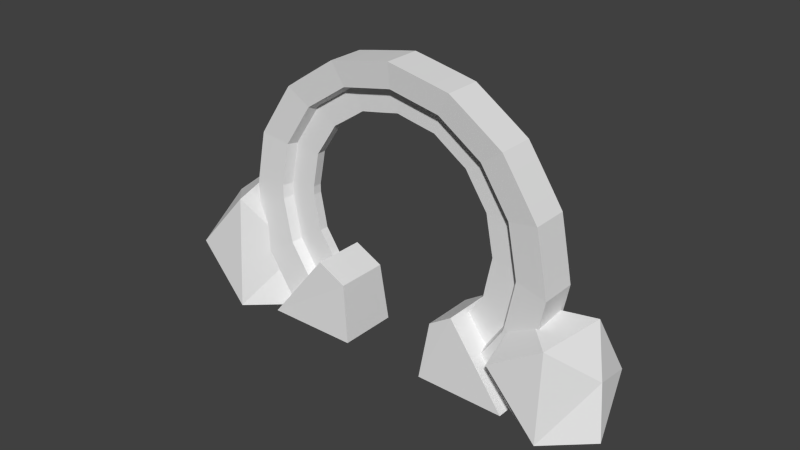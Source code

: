 # Source: gate.blend  (saved by Blender 2.74.0; exported with 4.5.12 LTS)
import bpy
from mathutils import Matrix  # noqa: F401  (used for matrix-valued properties, if any)

bpy.ops.wm.read_factory_settings(use_empty=True)
scene = bpy.context.scene
scene.name = 'Scene'

# ---- collections
col_collection_1 = bpy.data.collections.new('Collection 1'); scene.collection.children.link(col_collection_1)

# ---- world
world_world = bpy.data.worlds.new('World'); scene.world = world_world
world_world.color = (0.05088, 0.05088, 0.05088)
world_world.use_sun_shadow = False
world_world.sun_shadow_jitter_overblur = 0.0
world_world.cycles.sampling_method = 'MANUAL'
world_world.cycles.sample_map_resolution = 256

# ---- meshes
me_icosphere_002 = bpy.data.meshes.new('Icosphere.002')
me_icosphere_002.from_pydata([(-0.2076, -0.4893, -1.756), (0.5529, -0.7704, -0.6876), (-0.0526, -1.041, -0.5198), (-1.222, 0.3446, -1.185), (-0.4173, 1.284, -0.6753), (1.138, 0.943, -0.7642), (0.4902, -1.662, 1.763), (-1.123, -1.185, 1.253), (-1.093, 0.7938, 0.6753), (0.4173, 1.284, 0.6753), (1.351, 0.0, 0.6753), (0.0, 0.0, 1.51)], [], [(0, 1, 2), (1, 0, 5), (0, 2, 3), (0, 3, 4), (0, 4, 5), (1, 5, 10), (2, 1, 6), (3, 2, 7), (4, 3, 8), (5, 4, 9), (1, 10, 6), (2, 6, 7), (3, 7, 8), (4, 8, 9), (5, 9, 10), (6, 10, 11), (7, 6, 11), (8, 7, 11), (9, 8, 11), (10, 9, 11)])
me_icosphere_002.use_remesh_preserve_volume = False
me_icosphere_002.use_remesh_preserve_attributes = False
me_icosphere_002.use_mirror_vertex_groups = False
me_icosphere_002.update()
me_icosphere_001 = bpy.data.meshes.new('Icosphere.001')
me_icosphere_001.from_pydata([(0.005686, -0.6628, -1.205), (1.093, -0.7938, -0.6753), (-0.0526, -1.041, -0.5198), (-1.303, 0.1218, -0.9351), (-0.428, 1.172, -0.2661), (1.093, 0.7938, -0.6753), (0.1892, -1.217, 1.213), (-1.093, -0.7938, 0.6753), (-1.093, 0.7938, 0.6753), (0.4173, 1.284, 0.6753), (1.351, 0.0, 0.6753), (0.0, 0.0, 1.51)], [], [(0, 1, 2), (1, 0, 5), (0, 2, 3), (0, 3, 4), (0, 4, 5), (1, 5, 10), (2, 1, 6), (3, 2, 7), (4, 3, 8), (5, 4, 9), (1, 10, 6), (2, 6, 7), (3, 7, 8), (4, 8, 9), (5, 9, 10), (6, 10, 11), (7, 6, 11), (8, 7, 11), (9, 8, 11), (10, 9, 11)])
me_icosphere_001.use_remesh_preserve_volume = False
me_icosphere_001.use_remesh_preserve_attributes = False
me_icosphere_001.use_mirror_vertex_groups = False
me_icosphere_001.update()
me_icosphere = bpy.data.meshes.new('Icosphere')
me_icosphere.from_pydata([(-0.2076, -0.4893, -1.756), (1.093, -0.7938, -0.6753), (-0.0526, -1.041, -0.5198), (-1.222, 0.3446, -1.185), (-0.4173, 1.284, -0.6753), (1.138, 0.943, -0.7642), (0.4173, -1.284, 0.6753), (-1.093, -0.7938, 0.6753), (-1.093, 0.7938, 0.6753), (0.4173, 1.284, 0.6753), (1.351, 0.0, 0.6753), (0.0, 0.0, 1.51)], [], [(0, 1, 2), (1, 0, 5), (0, 2, 3), (0, 3, 4), (0, 4, 5), (1, 5, 10), (2, 1, 6), (3, 2, 7), (4, 3, 8), (5, 4, 9), (1, 10, 6), (2, 6, 7), (3, 7, 8), (4, 8, 9), (5, 9, 10), (6, 10, 11), (7, 6, 11), (8, 7, 11), (9, 8, 11), (10, 9, 11)])
me_icosphere.use_remesh_preserve_volume = False
me_icosphere.use_remesh_preserve_attributes = False
me_icosphere.use_mirror_vertex_groups = False
me_icosphere.update()
me_cube_003 = bpy.data.meshes.new('Cube.003')
me_cube_003.from_pydata([(-1.01, -2.28, -1.288), (-0.8819, -0.331, 1.184), (-1.0, 0.8802, -1.266), (-0.8819, 0.6482, 0.6887), (0.9903, -2.28, -1.288), (0.8819, -0.331, 1.184), (1.0, 0.8802, -1.266), (0.8819, 0.6482, 0.6887)], [], [(1, 3, 2, 0), (3, 7, 6, 2), (7, 5, 4, 6), (5, 1, 0, 4), (0, 2, 6, 4), (5, 7, 3, 1)])
me_cube_003.use_remesh_preserve_volume = False
me_cube_003.use_remesh_preserve_attributes = False
me_cube_003.use_mirror_vertex_groups = False
me_cube_003.update()
me_cube_001 = bpy.data.meshes.new('Cube.001')
me_cube_001.from_pydata([(-1.01, -2.28, -1.283), (-0.8819, -0.331, 1.184), (-1.0, 0.7338, -1.262), (-0.8819, 0.436, 0.6887), (0.9903, -2.28, -1.283), (0.8819, -0.331, 1.184), (1.0, 0.7338, -1.262), (0.8819, 0.436, 0.6887)], [], [(1, 3, 2, 0), (3, 7, 6, 2), (7, 5, 4, 6), (5, 1, 0, 4), (0, 2, 6, 4), (5, 7, 3, 1)])
me_cube_001.use_remesh_preserve_volume = False
me_cube_001.use_remesh_preserve_attributes = False
me_cube_001.use_mirror_vertex_groups = False
me_cube_001.update()
me_circle_001 = bpy.data.meshes.new('Circle.001')
me_circle_001.from_pydata([(-4.096, 3.291, -0.1458), (-3.856, 5.216, -0.5822), (-3.856, 5.216, 0.5822), (-4.096, 3.291, 0.1459), (-3.268, 5.216, -0.5822), (-3.825, 3.291, -0.1458), (-3.825, 3.291, 0.1459), (-3.268, 5.216, 0.5822), (-5.22, 3.071, -0.1458), (-5.579, 4.869, -0.5822), (-5.579, 4.869, 0.5822), (-5.22, 3.071, 0.1459), (-6.289, 2.357, -0.1458), (-7.288, 3.726, -0.5822), (-7.288, 3.726, 0.5822), (-6.289, 2.357, 0.1459), (-7.002, 1.289, -0.1458), (-8.431, 2.017, -0.5822), (-8.431, 2.017, 0.5822), (-7.002, 1.289, 0.1459), (-7.253, 0.029, -0.1458), (-8.832, -1.937e-07, -0.5822), (-8.832, -1.937e-07, 0.5822), (-7.253, 0.029, 0.1459), (-7.002, -1.231, -0.1458), (-8.431, -2.017, -0.5822), (-8.431, -2.017, 0.5822), (-7.002, -1.231, 0.1459), (-6.289, -2.299, -0.1458), (-7.288, -3.726, -0.5822), (-7.288, -3.726, 0.5822), (-6.289, -2.299, 0.1459), (-5.22, -3.013, -0.1458), (-5.579, -4.869, -0.5822), (-5.579, -4.869, 0.5822), (-5.22, -3.013, 0.1459), (-3.96, -3.264, -0.1458), (-3.562, -5.27, -0.5822), (-3.562, -5.27, 0.5822), (-3.96, -3.264, 0.1459), (-2.7, -3.013, -0.1458), (-1.545, -4.869, -0.5822), (-1.545, -4.869, 0.5822), (-2.7, -3.013, 0.1459), (-1.606, -2.278, -0.1458), (0.1266, -3.758, -0.5822), (0.1266, -3.758, 0.5822), (-1.606, -2.278, 0.1459), (0.1266, 3.758, -0.5822), (-1.606, 2.336, -0.1458), (-1.606, 2.336, 0.1459), (0.1266, 3.758, 0.5822), (-1.545, 4.869, -0.5822), (-2.7, 3.071, -0.1458), (-2.7, 3.071, 0.1459), (-1.545, 4.869, 0.5822), (-4.921, 3.127, -0.1458), (-5.052, 4.979, -0.5822), (-5.052, 4.979, 0.5822), (-4.921, 3.127, 0.1459), (-4.59, 3.193, -0.1458), (-4.571, 5.074, -0.5822), (-4.571, 5.074, 0.5822), (-4.59, 3.193, 0.1459), (-4.258, 3.259, -0.1458), (-4.091, 5.17, -0.5822), (-4.091, 5.17, 0.5822), (-4.258, 3.259, 0.1459), (-6.034, 2.523, -0.1458), (-6.843, 4.03, -0.5822), (-6.843, 4.03, 0.5822), (-6.034, 2.523, 0.1459), (-5.753, 2.711, -0.1458), (-6.436, 4.302, -0.5822), (-6.436, 4.302, 0.5822), (-5.753, 2.711, 0.1459), (-5.472, 2.899, -0.1458), (-6.029, 4.574, -0.5822), (-6.029, 4.574, 0.5822), (-5.472, 2.899, 0.1459), (-6.83, 1.54, -0.1458), (-8.136, 2.467, -0.5822), (-8.136, 2.467, 0.5822), (-6.83, 1.54, 0.1459), (-6.643, 1.821, -0.1458), (-7.864, 2.874, -0.5822), (-7.864, 2.874, 0.5822), (-6.643, 1.821, 0.1459), (-6.455, 2.102, -0.1458), (-7.592, 3.281, -0.5822), (-7.592, 3.281, 0.5822), (-6.455, 2.102, 0.1459), (-7.19, 0.3268, -0.1458), (-8.732, 0.529, -0.5822), (-8.732, 0.529, 0.5822), (-7.19, 0.3268, 0.1459), (-7.124, 0.6584, -0.1458), (-8.636, 1.009, -0.5822), (-8.636, 1.009, 0.5822), (-7.124, 0.6584, 0.1459), (-7.058, 0.9899, -0.1458), (-8.541, 1.49, -0.5822), (-8.541, 1.49, 0.5822), (-7.058, 0.9899, 0.1459), (-7.058, -0.9319, -0.1458), (-8.541, -1.49, -0.5822), (-8.541, -1.49, 0.5822), (-7.058, -0.9319, 0.1459), (-7.124, -0.6003, -0.1458), (-8.636, -1.009, -0.5822), (-8.636, -1.009, 0.5822), (-7.124, -0.6003, 0.1459), (-7.19, -0.2688, -0.1458), (-8.732, -0.529, -0.5822), (-8.732, -0.529, 0.5822), (-7.19, -0.2688, 0.1459), (-6.455, -2.044, -0.1458), (-7.592, -3.281, -0.5822), (-7.592, -3.281, 0.5822), (-6.455, -2.044, 0.1459), (-6.643, -1.763, -0.1458), (-7.864, -2.874, -0.5822), (-7.864, -2.874, 0.5822), (-6.643, -1.763, 0.1459), (-6.83, -1.482, -0.1458), (-8.136, -2.467, -0.5822), (-8.136, -2.467, 0.5822), (-6.83, -1.482, 0.1459), (-5.472, -2.841, -0.1458), (-6.029, -4.574, -0.5822), (-6.029, -4.574, 0.5822), (-5.472, -2.841, 0.1459), (-5.753, -2.653, -0.1458), (-6.436, -4.302, -0.5822), (-6.436, -4.302, 0.5822), (-5.753, -2.653, 0.1459), (-6.034, -2.465, -0.1458), (-6.843, -4.03, -0.5822), (-6.843, -4.03, 0.5822), (-6.034, -2.465, 0.1459), (-4.258, -3.201, -0.1458), (-4.091, -5.17, -0.5822), (-4.091, -5.17, 0.5822), (-4.258, -3.201, 0.1459), (-4.59, -3.135, -0.1458), (-4.571, -5.074, -0.5822), (-4.571, -5.074, 0.5822), (-4.59, -3.135, 0.1459), (-4.921, -3.069, -0.1458), (-5.052, -4.979, -0.5822), (-5.052, -4.979, 0.5822), (-4.921, -3.069, 0.1459), (-3.0, -3.069, -0.1458), (-2.072, -4.979, -0.5822), (-2.072, -4.979, 0.5822), (-3.0, -3.069, 0.1459), (-3.331, -3.135, -0.1458), (-2.553, -5.074, -0.5822), (-2.553, -5.074, 0.5822), (-3.331, -3.135, 0.1459), (-3.663, -3.201, -0.1458), (-3.033, -5.17, -0.5822), (-3.033, -5.17, 0.5822), (-3.663, -3.201, 0.1459), (-1.887, -2.465, -0.1458), (-0.2805, -4.03, -0.5822), (-0.2805, -4.03, 0.5822), (-1.887, -2.465, 0.1459), (-2.168, -2.653, -0.1458), (-0.6877, -4.302, -0.5822), (-0.6877, -4.302, 0.5822), (-2.168, -2.653, 0.1459), (-2.449, -2.841, -0.1458), (-1.095, -4.574, -0.5822), (-1.095, -4.574, 0.5822), (-2.449, -2.841, 0.1459), (-1.095, 4.574, -0.5822), (-2.449, 2.899, -0.1458), (-2.449, 2.899, 0.1459), (-1.095, 4.574, 0.5822), (-0.6877, 4.302, -0.5822), (-2.168, 2.711, -0.1458), (-2.168, 2.711, 0.1459), (-0.6877, 4.302, 0.5822), (-0.2805, 4.03, -0.5822), (-1.887, 2.523, -0.1458), (-1.887, 2.523, 0.1459), (-0.2805, 4.03, 0.5822), (-3.033, 5.17, -0.5822), (-3.663, 3.259, -0.1458), (-3.663, 3.259, 0.1459), (-3.033, 5.17, 0.5822), (-2.553, 5.074, -0.5822), (-3.331, 3.193, -0.1458), (-3.331, 3.193, 0.1459), (-2.553, 5.074, 0.5822), (-2.072, 4.979, -0.5822), (-3.0, 3.127, -0.1458), (-3.0, 3.127, 0.1459), (-2.072, 4.979, 0.5822), (-7.799, -1.211, 0.492), (-7.88, 0.8338, 0.492), (-7.961, -0.3989, 0.492), (-7.253, -2.319, 0.492), (-0.7397, -3.018, 0.492), (-3.761, -4.267, 0.492), (-2.123, 3.97, 0.492), (-4.581, 4.134, 0.492), (-2.942, -4.105, 0.492), (-4.175, -4.185, 0.492), (-4.986, -4.024, 0.492), (-6.094, -3.477, 0.492), (-2.536, 4.053, 0.492), (-7.253, 2.348, 0.492), (-7.961, 0.4279, 0.492), (-5.75, 3.736, 0.492), (-6.439, 3.277, 0.492), (-8.042, 0.0145, 0.492), (-6.788, -3.013, 0.492), (-6.788, 3.042, 0.492), (-3.546, 4.254, 0.492), (-1.428, -3.477, 0.492), (-3.348, -4.185, 0.492), (-1.084, 3.277, 0.492), (-1.772, 3.736, 0.492), (-7.88, -0.8048, 0.492), (-7.799, 1.24, 0.492), (-7.023, -2.663, 0.492), (-7.483, -1.975, 0.492), (-2.123, -3.941, 0.492), (-5.4, -3.941, 0.492), (-0.7397, 3.047, 0.492), (-4.986, 4.053, 0.492), (-2.536, -4.024, 0.492), (-4.581, -4.105, 0.492), (-6.439, -3.248, 0.492), (-5.75, -3.707, 0.492), (-2.942, 4.134, 0.492), (-7.483, 2.004, 0.492), (-7.023, 2.692, 0.492), (-6.094, 3.506, 0.492), (-4.175, 4.214, 0.492), (-7.717, 1.653, 0.492), (-7.717, -1.624, 0.492), (-5.4, 3.97, 0.492), (-3.976, 4.254, 0.492), (-1.084, -3.248, 0.492), (-1.772, -3.707, 0.492), (-1.428, 3.506, 0.492), (-3.348, 4.214, 0.492), (-7.253, 2.348, -0.492), (-7.961, 0.4279, -0.492), (-5.75, 3.736, -0.492), (-6.439, 3.277, -0.492), (-7.717, 1.653, -0.492), (-7.717, -1.624, -0.492), (-5.4, 3.97, -0.492), (-3.976, 4.254, -0.492), (-1.772, -3.707, -0.492), (-1.084, -3.248, -0.492), (-3.348, 4.214, -0.492), (-1.428, 3.506, -0.492), (-7.88, -0.8048, -0.492), (-7.799, 1.24, -0.492), (-7.023, -2.663, -0.492), (-7.483, -1.975, -0.492), (-0.7397, -3.018, -0.492), (-3.761, -4.267, -0.492), (-2.123, 3.97, -0.492), (-4.581, 4.134, -0.492), (-4.986, -4.024, -0.492), (-2.942, -4.105, -0.492), (-4.175, -4.185, -0.492), (-6.094, -3.477, -0.492), (-2.942, 4.134, -0.492), (-7.483, 2.004, -0.492), (-7.023, 2.692, -0.492), (-6.094, 3.506, -0.492), (-4.175, 4.214, -0.492), (-8.042, 0.0145, -0.492), (-6.788, -3.013, -0.492), (-6.788, 3.042, -0.492), (-3.546, 4.254, -0.492), (-1.428, -3.477, -0.492), (-3.348, -4.185, -0.492), (-1.772, 3.736, -0.492), (-1.084, 3.277, -0.492), (-7.799, -1.211, -0.492), (-7.88, 0.8338, -0.492), (-7.961, -0.3989, -0.492), (-7.253, -2.319, -0.492), (-2.123, -3.941, -0.492), (-5.4, -3.941, -0.492), (-0.7397, 3.047, -0.492), (-4.986, 4.053, -0.492), (-4.581, -4.105, -0.492), (-2.536, -4.024, -0.492), (-6.439, -3.248, -0.492), (-5.75, -3.707, -0.492), (-2.536, 4.053, -0.492), (-3.382, 4.11, -0.1749), (-1.509, 3.42, -0.1749), (-2.186, 3.872, -0.1749), (-2.984, 4.031, -0.1749), (-3.577, 4.149, -0.1749), (-1.846, 3.645, -0.1749), (-1.172, 3.194, -0.1749), (-0.8343, 2.969, -0.1749), (-2.587, 3.952, -0.1749), (-7.186, 2.29, -0.1749), (-7.877, 0.4169, -0.1749), (-5.72, 3.645, -0.1749), (-6.394, 3.194, -0.1749), (-7.639, 1.613, -0.1749), (-7.639, -1.581, -0.1749), (-5.38, 3.872, -0.1749), (-3.989, 4.149, -0.1749), (-1.846, -3.613, -0.1749), (-1.172, -3.162, -0.1749), (-7.798, -0.7825, -0.1749), (-7.719, 1.212, -0.1749), (-6.961, -2.595, -0.1749), (-7.412, -1.921, -0.1749), (-0.8343, -2.937, -0.1749), (-3.783, -4.157, -0.1749), (-4.582, 4.031, -0.1749), (-4.979, -3.92, -0.1749), (-2.984, -3.999, -0.1749), (-4.184, -4.078, -0.1749), (-6.057, -3.387, -0.1749), (-7.412, 1.953, -0.1749), (-6.961, 2.627, -0.1749), (-6.057, 3.42, -0.1749), (-4.184, 4.11, -0.1749), (-7.956, 0.01609, -0.1749), (-6.734, -2.935, -0.1749), (-6.734, 2.967, -0.1749), (-1.509, -3.387, -0.1749), (-3.382, -4.078, -0.1749), (-7.719, -1.18, -0.1749), (-7.798, 0.8147, -0.1749), (-7.877, -0.3847, -0.1749), (-7.186, -2.258, -0.1749), (-2.186, -3.84, -0.1749), (-5.38, -3.84, -0.1749), (-4.979, 3.952, -0.1749), (-4.582, -3.999, -0.1749), (-2.587, -3.92, -0.1749), (-6.394, -3.162, -0.1749), (-5.72, -3.613, -0.1749), (-7.729, -1.184, 0.1755), (-7.809, 0.8172, 0.1755), (-7.888, -0.3866, 0.1755), (-7.195, -2.266, 0.1755), (-0.8218, -2.948, 0.1755), (-3.78, -4.172, 0.1755), (-4.581, 4.044, 0.1755), (-2.979, -4.013, 0.1755), (-4.183, -4.092, 0.1755), (-4.98, -3.933, 0.1755), (-6.062, -3.399, 0.1755), (-7.195, 2.298, 0.1755), (-7.888, 0.4184, 0.1755), (-5.724, 3.657, 0.1755), (-6.4, 3.205, 0.1755), (-7.968, 0.01588, 0.1755), (-6.741, -2.945, 0.1755), (-6.741, 2.977, 0.1755), (-1.498, -3.399, 0.1755), (-3.378, -4.092, 0.1755), (-7.809, -0.7855, 0.1755), (-7.729, 1.216, 0.1755), (-6.969, -2.604, 0.1755), (-7.421, -1.928, 0.1755), (-2.177, -3.853, 0.1755), (-5.383, -3.853, 0.1755), (-4.98, 3.965, 0.1755), (-2.58, -3.933, 0.1755), (-4.581, -4.013, 0.1755), (-6.4, -3.173, 0.1755), (-5.724, -3.625, 0.1755), (-7.421, 1.96, 0.1755), (-6.969, 2.636, 0.1755), (-6.062, 3.431, 0.1755), (-4.183, 4.124, 0.1755), (-7.649, 1.618, 0.1755), (-7.649, -1.587, 0.1755), (-5.383, 3.885, 0.1755), (-3.987, 4.163, 0.1755), (-1.16, -3.173, 0.1755), (-1.836, -3.625, 0.1755), (-2.178, 3.885, 0.1755), (-2.58, 3.965, 0.1755), (-3.573, 4.163, 0.1755), (-1.16, 3.205, 0.1755), (-1.836, 3.657, 0.1755), (-0.8218, 2.979, 0.1755), (-2.979, 4.044, 0.1755), (-1.498, 3.431, 0.1755), (-3.378, 4.124, 0.1755)], [], [(257, 1, 4, 282), (1, 2, 7, 4), (388, 3, 6, 393), (3, 0, 5, 6), (256, 9, 57, 294), (9, 10, 58, 57), (387, 11, 59, 376), (11, 8, 56, 59), (294, 57, 61, 269), (57, 58, 62, 61), (376, 59, 63, 356), (59, 56, 60, 63), (269, 61, 65, 278), (61, 62, 66, 65), (356, 63, 67, 384), (63, 60, 64, 67), (278, 65, 1, 257), (65, 66, 2, 1), (384, 67, 3, 388), (67, 64, 0, 3), (281, 13, 69, 253), (13, 14, 70, 69), (367, 15, 71, 364), (15, 12, 68, 71), (253, 69, 73, 277), (69, 70, 74, 73), (364, 71, 75, 383), (71, 68, 72, 75), (277, 73, 77, 252), (73, 74, 78, 77), (383, 75, 79, 363), (75, 72, 76, 79), (252, 77, 9, 256), (77, 78, 10, 9), (363, 79, 11, 387), (79, 76, 8, 11), (254, 17, 81, 275), (17, 18, 82, 81), (385, 19, 83, 381), (19, 16, 80, 83), (275, 81, 85, 250), (81, 82, 86, 85), (381, 83, 87, 361), (83, 80, 84, 87), (250, 85, 89, 276), (85, 86, 90, 89), (361, 87, 91, 382), (87, 84, 88, 91), (276, 89, 13, 281), (89, 90, 14, 13), (382, 91, 15, 367), (91, 88, 12, 15), (279, 21, 93, 251), (21, 22, 94, 93), (365, 23, 95, 362), (23, 20, 92, 95), (251, 93, 97, 288), (93, 94, 98, 97), (362, 95, 99, 351), (95, 92, 96, 99), (288, 97, 101, 263), (97, 98, 102, 101), (351, 99, 103, 371), (99, 96, 100, 103), (263, 101, 17, 254), (101, 102, 18, 17), (371, 103, 19, 385), (103, 100, 16, 19), (255, 25, 105, 287), (25, 26, 106, 105), (386, 27, 107, 350), (27, 24, 104, 107), (287, 105, 109, 262), (105, 106, 110, 109), (350, 107, 111, 370), (107, 104, 108, 111), (262, 109, 113, 289), (109, 110, 114, 113), (370, 111, 115, 352), (111, 108, 112, 115), (289, 113, 21, 279), (113, 114, 22, 21), (352, 115, 23, 365), (115, 112, 20, 23), (280, 29, 117, 264), (29, 30, 118, 117), (366, 31, 119, 372), (31, 28, 116, 119), (264, 117, 121, 290), (117, 118, 122, 121), (372, 119, 123, 353), (119, 116, 120, 123), (290, 121, 125, 265), (121, 122, 126, 125), (353, 123, 127, 373), (123, 120, 124, 127), (265, 125, 25, 255), (125, 126, 26, 25), (373, 127, 27, 386), (127, 124, 24, 27), (292, 33, 129, 298), (33, 34, 130, 129), (375, 35, 131, 380), (35, 32, 128, 131), (298, 129, 133, 273), (129, 130, 134, 133), (380, 131, 135, 360), (131, 128, 132, 135), (273, 133, 137, 297), (133, 134, 138, 137), (360, 135, 139, 379), (135, 132, 136, 139), (297, 137, 29, 280), (137, 138, 30, 29), (379, 139, 31, 366), (139, 136, 28, 31), (267, 37, 141, 272), (37, 38, 142, 141), (355, 39, 143, 358), (39, 36, 140, 143), (272, 141, 145, 295), (141, 142, 146, 145), (358, 143, 147, 378), (143, 140, 144, 147), (295, 145, 149, 270), (145, 146, 150, 149), (378, 147, 151, 359), (147, 144, 148, 151), (270, 149, 33, 292), (149, 150, 34, 33), (359, 151, 35, 375), (151, 148, 32, 35), (291, 41, 153, 296), (41, 42, 154, 153), (374, 43, 155, 377), (43, 40, 152, 155), (296, 153, 157, 271), (153, 154, 158, 157), (377, 155, 159, 357), (155, 152, 156, 159), (271, 157, 161, 284), (157, 158, 162, 161), (357, 159, 163, 369), (159, 156, 160, 163), (284, 161, 37, 267), (161, 162, 38, 37), (369, 163, 39, 355), (163, 160, 36, 39), (266, 45, 165, 259), (45, 46, 166, 165), (354, 47, 167, 389), (47, 44, 164, 167), (259, 165, 169, 283), (165, 166, 170, 169), (389, 167, 171, 368), (167, 164, 168, 171), (283, 169, 173, 258), (169, 170, 174, 173), (368, 171, 175, 390), (171, 168, 172, 175), (258, 173, 41, 291), (173, 174, 42, 41), (390, 175, 43, 374), (175, 172, 40, 43), (305, 177, 53, 302), (177, 178, 54, 53), (224, 179, 55, 206), (179, 176, 52, 55), (301, 181, 177, 305), (181, 182, 178, 177), (248, 183, 179, 224), (183, 180, 176, 179), (306, 185, 181, 301), (185, 186, 182, 181), (223, 187, 183, 248), (187, 184, 180, 183), (307, 49, 185, 306), (49, 50, 186, 185), (231, 51, 187, 223), (51, 48, 184, 187), (300, 189, 5, 304), (189, 190, 6, 5), (249, 191, 7, 220), (191, 188, 4, 7), (303, 193, 189, 300), (193, 194, 190, 189), (237, 195, 191, 249), (195, 192, 188, 191), (308, 197, 193, 303), (197, 198, 194, 193), (212, 199, 195, 237), (199, 196, 192, 195), (302, 53, 197, 308), (53, 54, 198, 197), (206, 55, 199, 212), (55, 52, 196, 199), (391, 206, 212, 392), (392, 212, 237, 397), (397, 237, 249, 399), (399, 249, 220, 393), (396, 231, 223, 394), (394, 223, 248, 398), (398, 248, 224, 395), (395, 224, 206, 391), (174, 247, 229, 42), (170, 221, 247, 174), (166, 246, 221, 170), (46, 204, 246, 166), (162, 222, 205, 38), (158, 208, 222, 162), (154, 233, 208, 158), (42, 229, 233, 154), (150, 210, 230, 34), (146, 234, 210, 150), (142, 209, 234, 146), (38, 205, 209, 142), (138, 235, 218, 30), (134, 211, 235, 138), (130, 236, 211, 134), (34, 230, 236, 130), (126, 228, 243, 26), (122, 203, 228, 126), (118, 227, 203, 122), (30, 218, 227, 118), (114, 202, 217, 22), (110, 225, 202, 114), (106, 200, 225, 110), (26, 243, 200, 106), (102, 226, 242, 18), (98, 201, 226, 102), (94, 214, 201, 98), (22, 217, 214, 94), (90, 239, 219, 14), (86, 213, 239, 90), (82, 238, 213, 86), (18, 242, 238, 82), (78, 215, 244, 10), (74, 240, 215, 78), (70, 216, 240, 74), (14, 219, 216, 70), (66, 241, 245, 2), (62, 207, 241, 66), (58, 232, 207, 62), (10, 244, 232, 58), (2, 245, 220, 7), (52, 268, 299, 196), (196, 299, 274, 192), (192, 274, 260, 188), (188, 260, 282, 4), (48, 293, 286, 184), (184, 286, 261, 180), (180, 261, 285, 176), (176, 285, 268, 52), (317, 258, 291, 343), (337, 283, 258, 317), (318, 259, 283, 337), (323, 266, 259, 318), (338, 284, 267, 324), (327, 271, 284, 338), (347, 296, 271, 327), (343, 291, 296, 347), (326, 270, 292, 344), (346, 295, 270, 326), (328, 272, 295, 346), (324, 267, 272, 328), (348, 297, 280, 335), (329, 273, 297, 348), (349, 298, 273, 329), (344, 292, 298, 349), (322, 265, 255, 314), (342, 290, 265, 322), (321, 264, 290, 342), (335, 280, 264, 321), (341, 289, 279, 334), (319, 262, 289, 341), (339, 287, 262, 319), (314, 255, 287, 339), (320, 263, 254, 313), (340, 288, 263, 320), (310, 251, 288, 340), (334, 279, 251, 310), (331, 276, 281, 336), (309, 250, 276, 331), (330, 275, 250, 309), (313, 254, 275, 330), (311, 252, 256, 315), (332, 277, 252, 311), (312, 253, 277, 332), (336, 281, 253, 312), (333, 278, 257, 316), (325, 269, 278, 333), (345, 294, 269, 325), (315, 256, 294, 345), (316, 257, 282, 304), (0, 316, 304, 5), (8, 315, 345, 56), (56, 345, 325, 60), (60, 325, 333, 64), (64, 333, 316, 0), (12, 336, 312, 68), (68, 312, 332, 72), (72, 332, 311, 76), (76, 311, 315, 8), (16, 313, 330, 80), (80, 330, 309, 84), (84, 309, 331, 88), (88, 331, 336, 12), (20, 334, 310, 92), (92, 310, 340, 96), (96, 340, 320, 100), (100, 320, 313, 16), (24, 314, 339, 104), (104, 339, 319, 108), (108, 319, 341, 112), (112, 341, 334, 20), (28, 335, 321, 116), (116, 321, 342, 120), (120, 342, 322, 124), (124, 322, 314, 24), (32, 344, 349, 128), (128, 349, 329, 132), (132, 329, 348, 136), (136, 348, 335, 28), (36, 324, 328, 140), (140, 328, 346, 144), (144, 346, 326, 148), (148, 326, 344, 32), (40, 343, 347, 152), (152, 347, 327, 156), (156, 327, 338, 160), (160, 338, 324, 36), (44, 323, 318, 164), (164, 318, 337, 168), (168, 337, 317, 172), (172, 317, 343, 40), (268, 302, 308, 299), (299, 308, 303, 274), (274, 303, 300, 260), (260, 300, 304, 282), (293, 307, 306, 286), (286, 306, 301, 261), (261, 301, 305, 285), (285, 305, 302, 268), (178, 395, 391, 54), (182, 398, 395, 178), (186, 394, 398, 182), (50, 396, 394, 186), (190, 399, 393, 6), (194, 397, 399, 190), (198, 392, 397, 194), (54, 391, 392, 198), (247, 390, 374, 229), (221, 368, 390, 247), (246, 389, 368, 221), (204, 354, 389, 246), (222, 369, 355, 205), (208, 357, 369, 222), (233, 377, 357, 208), (229, 374, 377, 233), (210, 359, 375, 230), (234, 378, 359, 210), (209, 358, 378, 234), (205, 355, 358, 209), (235, 379, 366, 218), (211, 360, 379, 235), (236, 380, 360, 211), (230, 375, 380, 236), (228, 373, 386, 243), (203, 353, 373, 228), (227, 372, 353, 203), (218, 366, 372, 227), (202, 352, 365, 217), (225, 370, 352, 202), (200, 350, 370, 225), (243, 386, 350, 200), (226, 371, 385, 242), (201, 351, 371, 226), (214, 362, 351, 201), (217, 365, 362, 214), (239, 382, 367, 219), (213, 361, 382, 239), (238, 381, 361, 213), (242, 385, 381, 238), (215, 363, 387, 244), (240, 383, 363, 215), (216, 364, 383, 240), (219, 367, 364, 216), (241, 384, 388, 245), (207, 356, 384, 241), (232, 376, 356, 207), (244, 387, 376, 232), (245, 388, 393, 220)])
me_circle_001.use_remesh_preserve_volume = False
me_circle_001.use_remesh_preserve_attributes = False
me_circle_001.use_mirror_vertex_groups = False
me_circle_001.update()

# ---- objects
ob_icosphere_002 = bpy.data.objects.new('Icosphere.002', me_icosphere_002)
ob_icosphere_001 = bpy.data.objects.new('Icosphere.001', me_icosphere_001)
ob_icosphere = bpy.data.objects.new('Icosphere', me_icosphere)
ob_cube_001 = bpy.data.objects.new('Cube.001', me_cube_003)
ob_cube = bpy.data.objects.new('Cube', me_cube_001)
ob_circle = bpy.data.objects.new('Circle', me_circle_001)

# ---- transforms, parenting, visibility, modifiers, constraints
ob_icosphere_002.location = (-5.805, -0.525, 1.383)
ob_icosphere_002.rotation_euler = (-0.573, 0.04259, 1.595)
ob_icosphere_002.scale = (1.198, 1.198, 1.198)
ob_icosphere_002.lineart.crease_threshold = 0.0
ob_icosphere_001.location = (3.003, 0.319, 0.5412)
ob_icosphere_001.rotation_euler = (-0.4649, 0.01852, -1.804)
ob_icosphere_001.scale = (0.6473, 0.6473, 0.6473)
ob_icosphere_001.lineart.crease_threshold = 0.0
ob_icosphere.location = (4.699, -0.525, 1.383)
ob_icosphere.rotation_euler = (-0.573, 0.04259, 1.595)
ob_icosphere.scale = (1.198, 1.198, 1.198)
ob_icosphere.lineart.crease_threshold = 0.0
ob_cube_001.location = (-2.282, -0.6703, 1.179)
ob_cube_001.rotation_euler = (0.0, 0.0, -1.571)
ob_cube_001.scale = (0.8971, 0.8971, 0.8971)
ob_cube_001.lineart.crease_threshold = 0.0
ob_cube.location = (1.762, -0.6703, 1.179)
ob_cube.rotation_euler = (0.0, -0.0, 1.571)
ob_cube.scale = (0.8971, 0.8971, 0.8971)
ob_cube.lineart.crease_threshold = 0.0
ob_circle.location = (-0.2662, -0.6365, 0.2448)
ob_circle.rotation_euler = (-1.571, 1.571, 0.0)
ob_circle.scale = (0.9449, 0.9449, 0.9449)
ob_circle.lineart.crease_threshold = 0.0

# ---- collection membership
col_collection_1.objects.link(ob_icosphere_002)
col_collection_1.objects.link(ob_icosphere_001)
col_collection_1.objects.link(ob_icosphere)
col_collection_1.objects.link(ob_cube_001)
col_collection_1.objects.link(ob_cube)
col_collection_1.objects.link(ob_circle)

# ---- scene / render settings (as saved in the file)
scene.frame_start = 1; scene.frame_end = 250; scene.frame_set(2)
scene.render.engine = 'BLENDER_EEVEE_NEXT'
scene.render.resolution_percentage = 50
scene.render.dither_intensity = 0.0
scene.cycles.use_denoising = False
scene.cycles.samples = 10
scene.cycles.sampling_pattern = 'TABULATED_SOBOL'
scene.cycles.light_sampling_threshold = 0.0
scene.cycles.use_adaptive_sampling = False
scene.cycles.use_light_tree = False
scene.cycles.blur_glossy = 0.0
scene.cycles.pixel_filter_type = 'GAUSSIAN'
scene.cycles.sample_clamp_indirect = 0.0
scene.view_settings.view_transform = 'Standard'
bpy.context.view_layer.update()

# ---- added for rendering (the .blend has no active camera and no usable light): camera, sun
cam_auto = bpy.data.cameras.new('AutoCamera')
cam_auto.lens = 50.0
cam_auto.sensor_width = 36.0
cam_auto.clip_end = 1000.0
ob_auto_camera = bpy.data.objects.new('AutoCamera', cam_auto)
scene.collection.objects.link(ob_auto_camera)
ob_auto_camera.location = (16.7133, -21.0807, 17.4684)
ob_auto_camera.rotation_euler = (1.09748, -7.21219e-08, 0.694738)
scene.camera = ob_auto_camera
light_auto_sun = bpy.data.lights.new('AutoSun', 'SUN')
light_auto_sun.energy = 3.0
light_auto_sun.angle = 0.0523599
ob_auto_sun = bpy.data.objects.new('AutoSun', light_auto_sun)
scene.collection.objects.link(ob_auto_sun)
ob_auto_sun.rotation_euler = (0.872665, 0.174533, 0.523599)
bpy.context.view_layer.update()
